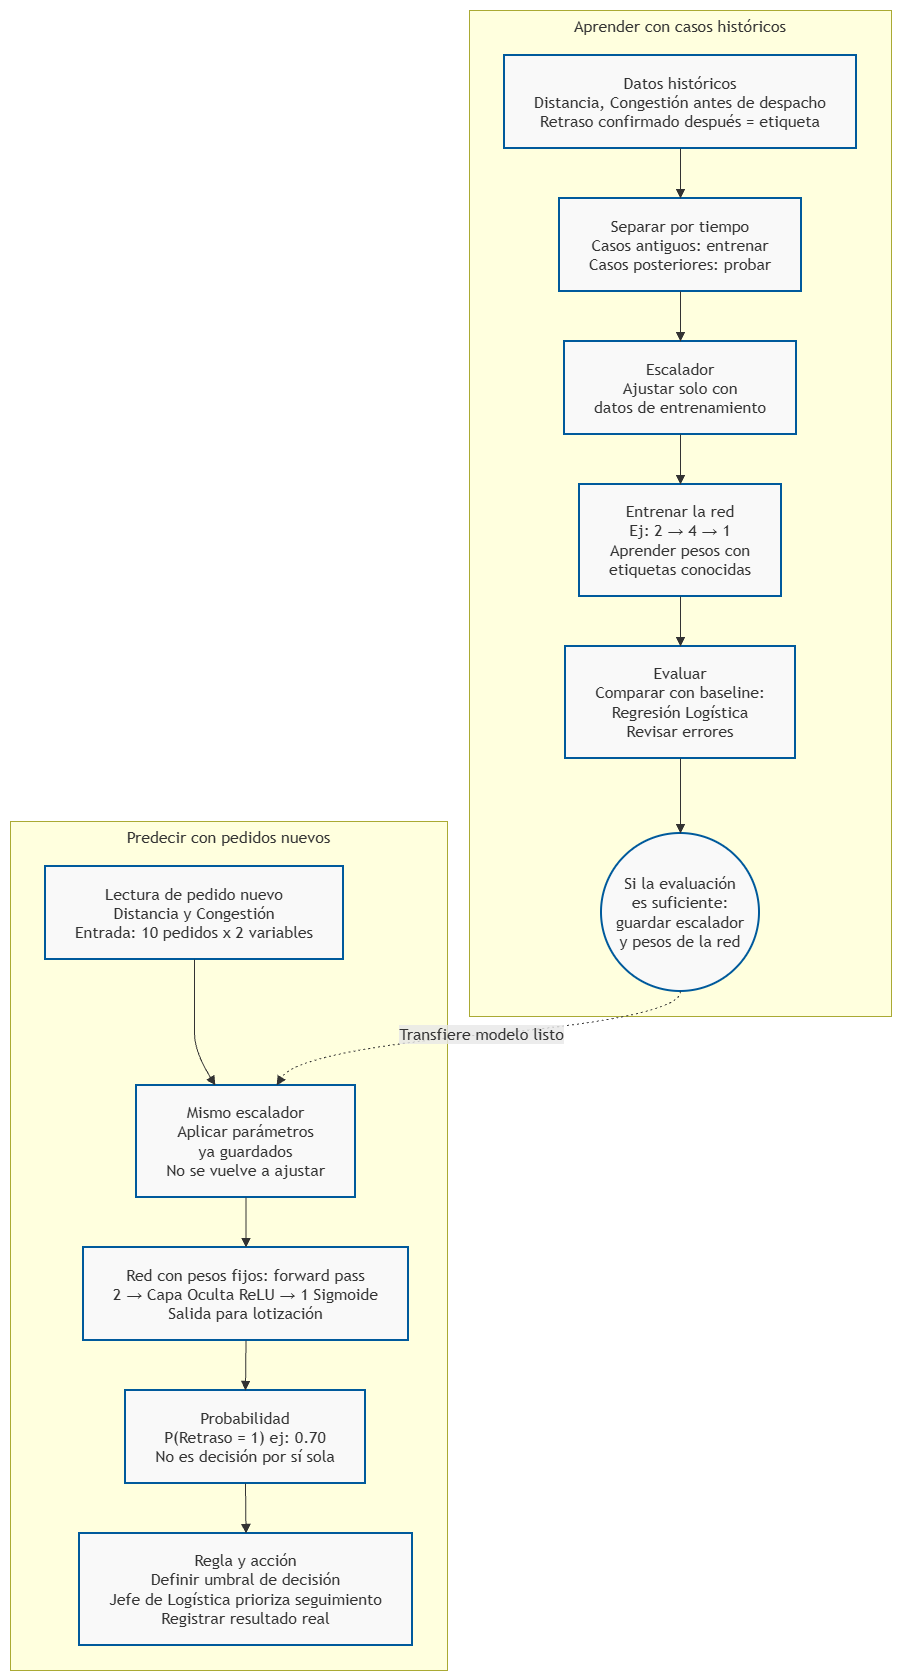

The diagram above was exported from draw.io. Its source (the exported page's mxGraphModel, read from the mxfile embedded in the PNG):
<mxGraphModel dx="1362" dy="746" grid="1" gridSize="10" guides="1" tooltips="1" connect="1" arrows="1" fold="1" page="1" pageScale="1" pageWidth="827" pageHeight="1169" math="0" shadow="0">
  <root>
    <mxCell id="0" />
    <mxCell id="1" parent="0" />
    <UserObject label="" mermaidData="{&#10;  &quot;data&quot;: &quot;graph TD\n    subgraph Fase1 [Aprender con casos históricos]\n        direction LR\n        A[Datos históricos&lt;br&gt;Distancia, Congestión antes de despacho&lt;br&gt;Retraso confirmado después = etiqueta] --&gt; B[Separar por tiempo&lt;br&gt;Casos antiguos: entrenar&lt;br&gt;Casos posteriores: probar]\n        B --&gt; C[Escalador&lt;br&gt;Ajustar solo con&lt;br&gt;datos de entrenamiento]\n        C --&gt; D[Entrenar la red&lt;br&gt;Ej: 2 → 4 → 1&lt;br&gt;Aprender pesos con&lt;br&gt;etiquetas conocidas]\n        D --&gt; E[Evaluar&lt;br&gt;Comparar con baseline:&lt;br&gt;Regresión Logística&lt;br&gt;Revisar errores]\n        \n        E --&gt; F((Si la evaluación &lt;br&gt;es suficiente: &lt;br&gt;guardar escalador &lt;br&gt;y pesos de la red))\n    end\n\n    subgraph Fase2 [Predecir con pedidos nuevos]\n        direction LR\n        G[Lectura de pedido nuevo&lt;br&gt;Distancia y Congestión&lt;br&gt;Entrada: 10 pedidos x 2 variables] --&gt; H[Mismo escalador&lt;br&gt;Aplicar parámetros&lt;br&gt;ya guardados&lt;br&gt;No se vuelve a ajustar]\n        H --&gt; I[Red con pesos fijos: forward pass&lt;br&gt;2 → Capa Oculta ReLU → 1 Sigmoide&lt;br&gt;Salida para lotización]\n        I --&gt; J[Probabilidad&lt;br&gt;P(Retraso = 1) ej: 0.70&lt;br&gt;No es decisión por sí sola]\n        J --&gt; K[Regla y acción&lt;br&gt;Definir umbral de decisión&lt;br&gt;Jefe de Logística prioriza seguimiento&lt;br&gt;Registrar resultado real]\n    end\n\n    F -.-&gt;|Transfiere modelo listo| H\n\n    classDef default fill:#f9f9f9,stroke:#005A9C,stroke-width:2px,color:#333;\n    classDef highlight fill:#e1f5fe,stroke:#0288d1,stroke-width:2px,color:#000;\n    class Fase1,Fase2 highlight;&quot;,&#10;  &quot;config&quot;: null&#10;}" id="Bo8DoO6PGuYFf2yDD_Of-1">
      <mxCell connectable="0" parent="1" style="group;transparentBounds=1;editIcon=1;lockedGroup=0;groupPadding=10;" vertex="1">
        <mxGeometry as="geometry" />
      </mxCell>
    </UserObject>
    <UserObject label="Aprender con casos históricos" mermaidId="n:Fase1" mermaidBaseStyle="html=1;whiteSpace=wrap;strokeWidth=1;verticalAlign=top;fillColor=light-dark(#ffffde,#1f2020);strokeColor=light-dark(#aaaa33,#cccccc);fontColor=light-dark(#333333,#cccccc);fontFamily=Trebuchet MS,Verdana,Arial,sans-serif;fontSize=16;" mermaidBaseValue="Aprender con casos históricos" id="Bo8DoO6PGuYFf2yDD_Of-2">
      <mxCell parent="Bo8DoO6PGuYFf2yDD_Of-1" style="html=1;whiteSpace=wrap;strokeWidth=1;verticalAlign=top;fillColor=light-dark(#ffffde,#1f2020);strokeColor=light-dark(#aaaa33,#cccccc);fontColor=light-dark(#333333,#cccccc);fontFamily=Trebuchet MS,Verdana,Arial,sans-serif;fontSize=16;" vertex="1">
        <mxGeometry height="1006" width="422" x="489" y="30" as="geometry" />
      </mxCell>
    </UserObject>
    <UserObject label="Datos históricos&#10;Distancia, Congestión antes de despacho&#10;Retraso confirmado después = etiqueta" mermaidId="n:A" mermaidBaseStyle="html=1;whiteSpace=wrap;strokeWidth=2;fillColor=#f9f9f9;strokeColor=#005A9C;fontColor=#333;fontFamily=Trebuchet MS,Verdana,Arial,sans-serif;fontSize=16;" mermaidBaseValue="Datos históricos&#10;Distancia, Congestión antes de despacho&#10;Retraso confirmado después = etiqueta" id="Bo8DoO6PGuYFf2yDD_Of-3">
      <mxCell parent="Bo8DoO6PGuYFf2yDD_Of-2" style="html=1;whiteSpace=wrap;strokeWidth=2;fillColor=#f9f9f9;strokeColor=#005A9C;fontColor=#333;fontFamily=Trebuchet MS,Verdana,Arial,sans-serif;fontSize=16;" vertex="1">
        <mxGeometry height="93" width="352" x="35" y="45" as="geometry" />
      </mxCell>
    </UserObject>
    <UserObject label="Separar por tiempo&#10;Casos antiguos: entrenar&#10;Casos posteriores: probar" mermaidId="n:B" mermaidBaseStyle="html=1;whiteSpace=wrap;strokeWidth=2;fillColor=#f9f9f9;strokeColor=#005A9C;fontColor=#333;fontFamily=Trebuchet MS,Verdana,Arial,sans-serif;fontSize=16;" mermaidBaseValue="Separar por tiempo&#10;Casos antiguos: entrenar&#10;Casos posteriores: probar" id="Bo8DoO6PGuYFf2yDD_Of-4">
      <mxCell parent="Bo8DoO6PGuYFf2yDD_Of-2" style="html=1;whiteSpace=wrap;strokeWidth=2;fillColor=#f9f9f9;strokeColor=#005A9C;fontColor=#333;fontFamily=Trebuchet MS,Verdana,Arial,sans-serif;fontSize=16;" vertex="1">
        <mxGeometry height="93" width="242" x="90" y="188" as="geometry" />
      </mxCell>
    </UserObject>
    <UserObject label="Escalador&#10;Ajustar solo con&#10;datos de entrenamiento" mermaidId="n:C" mermaidBaseStyle="html=1;whiteSpace=wrap;strokeWidth=2;fillColor=#f9f9f9;strokeColor=#005A9C;fontColor=#333;fontFamily=Trebuchet MS,Verdana,Arial,sans-serif;fontSize=16;" mermaidBaseValue="Escalador&#10;Ajustar solo con&#10;datos de entrenamiento" id="Bo8DoO6PGuYFf2yDD_Of-5">
      <mxCell parent="Bo8DoO6PGuYFf2yDD_Of-2" style="html=1;whiteSpace=wrap;strokeWidth=2;fillColor=#f9f9f9;strokeColor=#005A9C;fontColor=#333;fontFamily=Trebuchet MS,Verdana,Arial,sans-serif;fontSize=16;" vertex="1">
        <mxGeometry height="93" width="232" x="95" y="331" as="geometry" />
      </mxCell>
    </UserObject>
    <UserObject label="Entrenar la red&#10;Ej: 2 → 4 → 1&#10;Aprender pesos con&#10;etiquetas conocidas" mermaidId="n:D" mermaidBaseStyle="html=1;whiteSpace=wrap;strokeWidth=2;fillColor=#f9f9f9;strokeColor=#005A9C;fontColor=#333;fontFamily=Trebuchet MS,Verdana,Arial,sans-serif;fontSize=16;" mermaidBaseValue="Entrenar la red&#10;Ej: 2 → 4 → 1&#10;Aprender pesos con&#10;etiquetas conocidas" id="Bo8DoO6PGuYFf2yDD_Of-6">
      <mxCell parent="Bo8DoO6PGuYFf2yDD_Of-2" style="html=1;whiteSpace=wrap;strokeWidth=2;fillColor=#f9f9f9;strokeColor=#005A9C;fontColor=#333;fontFamily=Trebuchet MS,Verdana,Arial,sans-serif;fontSize=16;" vertex="1">
        <mxGeometry height="112" width="202" x="110" y="474" as="geometry" />
      </mxCell>
    </UserObject>
    <UserObject label="Evaluar&#10;Comparar con baseline:&#10;Regresión Logística&#10;Revisar errores" mermaidId="n:E" mermaidBaseStyle="html=1;whiteSpace=wrap;strokeWidth=2;fillColor=#f9f9f9;strokeColor=#005A9C;fontColor=#333;fontFamily=Trebuchet MS,Verdana,Arial,sans-serif;fontSize=16;" mermaidBaseValue="Evaluar&#10;Comparar con baseline:&#10;Regresión Logística&#10;Revisar errores" id="Bo8DoO6PGuYFf2yDD_Of-7">
      <mxCell parent="Bo8DoO6PGuYFf2yDD_Of-2" style="html=1;whiteSpace=wrap;strokeWidth=2;fillColor=#f9f9f9;strokeColor=#005A9C;fontColor=#333;fontFamily=Trebuchet MS,Verdana,Arial,sans-serif;fontSize=16;" vertex="1">
        <mxGeometry height="112" width="230" x="96" y="636" as="geometry" />
      </mxCell>
    </UserObject>
    <UserObject label="Si la evaluación&#10;es suficiente:&#10;guardar escalador&#10;y pesos de la red" mermaidId="n:F" mermaidBaseStyle="ellipse;html=1;aspect=fixed;strokeWidth=2;whiteSpace=wrap;fillColor=#f9f9f9;strokeColor=#005A9C;fontColor=#333;fontFamily=Trebuchet MS,Verdana,Arial,sans-serif;fontSize=16;" mermaidBaseValue="Si la evaluación&#10;es suficiente:&#10;guardar escalador&#10;y pesos de la red" id="Bo8DoO6PGuYFf2yDD_Of-8">
      <mxCell parent="Bo8DoO6PGuYFf2yDD_Of-2" style="ellipse;html=1;aspect=fixed;strokeWidth=2;whiteSpace=wrap;fillColor=#f9f9f9;strokeColor=#005A9C;fontColor=#333;fontFamily=Trebuchet MS,Verdana,Arial,sans-serif;fontSize=16;" vertex="1">
        <mxGeometry height="158" width="158" x="132" y="823" as="geometry" />
      </mxCell>
    </UserObject>
    <UserObject label="" mermaidId="e:A-&gt;B#0" mermaidBaseStyle="curved=1;startArrow=none;endArrow=block;endSize=7;strokeColor=light-dark(#333333,#cccccc);exitX=0.5;exitY=1;entryX=0.5;entryY=0;" mermaidBaseValue="" id="Bo8DoO6PGuYFf2yDD_Of-9">
      <mxCell edge="1" parent="Bo8DoO6PGuYFf2yDD_Of-2" source="Bo8DoO6PGuYFf2yDD_Of-3" style="curved=1;startArrow=none;endArrow=block;endSize=7;strokeColor=light-dark(#333333,#cccccc);exitX=0.5;exitY=1;entryX=0.5;entryY=0;rounded=0;" target="Bo8DoO6PGuYFf2yDD_Of-4">
        <mxGeometry relative="1" as="geometry">
          <Array as="points" />
        </mxGeometry>
      </mxCell>
    </UserObject>
    <UserObject label="" mermaidId="e:B-&gt;C#0" mermaidBaseStyle="curved=1;startArrow=none;endArrow=block;endSize=7;strokeColor=light-dark(#333333,#cccccc);exitX=0.5;exitY=1;entryX=0.5;entryY=0;" mermaidBaseValue="" id="Bo8DoO6PGuYFf2yDD_Of-10">
      <mxCell edge="1" parent="Bo8DoO6PGuYFf2yDD_Of-2" source="Bo8DoO6PGuYFf2yDD_Of-4" style="curved=1;startArrow=none;endArrow=block;endSize=7;strokeColor=light-dark(#333333,#cccccc);exitX=0.5;exitY=1;entryX=0.5;entryY=0;rounded=0;" target="Bo8DoO6PGuYFf2yDD_Of-5">
        <mxGeometry relative="1" as="geometry">
          <Array as="points" />
        </mxGeometry>
      </mxCell>
    </UserObject>
    <UserObject label="" mermaidId="e:C-&gt;D#0" mermaidBaseStyle="curved=1;startArrow=none;endArrow=block;endSize=7;strokeColor=light-dark(#333333,#cccccc);exitX=0.5;exitY=1;entryX=0.5;entryY=0;" mermaidBaseValue="" id="Bo8DoO6PGuYFf2yDD_Of-11">
      <mxCell edge="1" parent="Bo8DoO6PGuYFf2yDD_Of-2" source="Bo8DoO6PGuYFf2yDD_Of-5" style="curved=1;startArrow=none;endArrow=block;endSize=7;strokeColor=light-dark(#333333,#cccccc);exitX=0.5;exitY=1;entryX=0.5;entryY=0;rounded=0;" target="Bo8DoO6PGuYFf2yDD_Of-6">
        <mxGeometry relative="1" as="geometry">
          <Array as="points" />
        </mxGeometry>
      </mxCell>
    </UserObject>
    <UserObject label="" mermaidId="e:D-&gt;E#0" mermaidBaseStyle="curved=1;startArrow=none;endArrow=block;endSize=7;strokeColor=light-dark(#333333,#cccccc);exitX=0.5;exitY=1;entryX=0.5;entryY=0;" mermaidBaseValue="" id="Bo8DoO6PGuYFf2yDD_Of-12">
      <mxCell edge="1" parent="Bo8DoO6PGuYFf2yDD_Of-2" source="Bo8DoO6PGuYFf2yDD_Of-6" style="curved=1;startArrow=none;endArrow=block;endSize=7;strokeColor=light-dark(#333333,#cccccc);exitX=0.5;exitY=1;entryX=0.5;entryY=0;rounded=0;" target="Bo8DoO6PGuYFf2yDD_Of-7">
        <mxGeometry relative="1" as="geometry">
          <Array as="points" />
        </mxGeometry>
      </mxCell>
    </UserObject>
    <UserObject label="" mermaidId="e:E-&gt;F#0" mermaidBaseStyle="curved=1;startArrow=none;endArrow=block;endSize=7;strokeColor=light-dark(#333333,#cccccc);exitX=0.5;exitY=1;entryX=0.5;entryY=0;" mermaidBaseValue="" id="Bo8DoO6PGuYFf2yDD_Of-13">
      <mxCell edge="1" parent="Bo8DoO6PGuYFf2yDD_Of-2" source="Bo8DoO6PGuYFf2yDD_Of-7" style="curved=1;startArrow=none;endArrow=block;endSize=7;strokeColor=light-dark(#333333,#cccccc);exitX=0.5;exitY=1;entryX=0.5;entryY=0;rounded=0;" target="Bo8DoO6PGuYFf2yDD_Of-8">
        <mxGeometry relative="1" as="geometry">
          <Array as="points" />
        </mxGeometry>
      </mxCell>
    </UserObject>
    <UserObject label="Predecir con pedidos nuevos" mermaidId="n:Fase2" mermaidBaseStyle="html=1;whiteSpace=wrap;strokeWidth=1;verticalAlign=top;fillColor=light-dark(#ffffde,#1f2020);strokeColor=light-dark(#aaaa33,#cccccc);fontColor=light-dark(#333333,#cccccc);fontFamily=Trebuchet MS,Verdana,Arial,sans-serif;fontSize=16;" mermaidBaseValue="Predecir con pedidos nuevos" id="Bo8DoO6PGuYFf2yDD_Of-14">
      <mxCell parent="Bo8DoO6PGuYFf2yDD_Of-1" style="html=1;whiteSpace=wrap;strokeWidth=1;verticalAlign=top;fillColor=light-dark(#ffffde,#1f2020);strokeColor=light-dark(#aaaa33,#cccccc);fontColor=light-dark(#333333,#cccccc);fontFamily=Trebuchet MS,Verdana,Arial,sans-serif;fontSize=16;" vertex="1">
        <mxGeometry height="849" width="437" x="30" y="841" as="geometry" />
      </mxCell>
    </UserObject>
    <UserObject label="Lectura de pedido nuevo&#10;Distancia y Congestión&#10;Entrada: 10 pedidos x 2 variables" mermaidId="n:G" mermaidBaseStyle="html=1;whiteSpace=wrap;strokeWidth=2;fillColor=#f9f9f9;strokeColor=#005A9C;fontColor=#333;fontFamily=Trebuchet MS,Verdana,Arial,sans-serif;fontSize=16;" mermaidBaseValue="Lectura de pedido nuevo&#10;Distancia y Congestión&#10;Entrada: 10 pedidos x 2 variables" id="Bo8DoO6PGuYFf2yDD_Of-15">
      <mxCell parent="Bo8DoO6PGuYFf2yDD_Of-14" style="html=1;whiteSpace=wrap;strokeWidth=2;fillColor=#f9f9f9;strokeColor=#005A9C;fontColor=#333;fontFamily=Trebuchet MS,Verdana,Arial,sans-serif;fontSize=16;" vertex="1">
        <mxGeometry height="93" width="298" x="35" y="45" as="geometry" />
      </mxCell>
    </UserObject>
    <UserObject label="Mismo escalador&#10;Aplicar parámetros&#10;ya guardados&#10;No se vuelve a ajustar" mermaidId="n:H" mermaidBaseStyle="html=1;whiteSpace=wrap;strokeWidth=2;fillColor=#f9f9f9;strokeColor=#005A9C;fontColor=#333;fontFamily=Trebuchet MS,Verdana,Arial,sans-serif;fontSize=16;" mermaidBaseValue="Mismo escalador&#10;Aplicar parámetros&#10;ya guardados&#10;No se vuelve a ajustar" id="Bo8DoO6PGuYFf2yDD_Of-16">
      <mxCell parent="Bo8DoO6PGuYFf2yDD_Of-14" style="html=1;whiteSpace=wrap;strokeWidth=2;fillColor=#f9f9f9;strokeColor=#005A9C;fontColor=#333;fontFamily=Trebuchet MS,Verdana,Arial,sans-serif;fontSize=16;" vertex="1">
        <mxGeometry height="112" width="219" x="126" y="264" as="geometry" />
      </mxCell>
    </UserObject>
    <UserObject label="Red con pesos fijos: forward pass&#10;2 → Capa Oculta ReLU → 1 Sigmoide&#10;Salida para lotización" mermaidId="n:I" mermaidBaseStyle="html=1;whiteSpace=wrap;strokeWidth=2;fillColor=#f9f9f9;strokeColor=#005A9C;fontColor=#333;fontFamily=Trebuchet MS,Verdana,Arial,sans-serif;fontSize=16;" mermaidBaseValue="Red con pesos fijos: forward pass&#10;2 → Capa Oculta ReLU → 1 Sigmoide&#10;Salida para lotización" id="Bo8DoO6PGuYFf2yDD_Of-17">
      <mxCell parent="Bo8DoO6PGuYFf2yDD_Of-14" style="html=1;whiteSpace=wrap;strokeWidth=2;fillColor=#f9f9f9;strokeColor=#005A9C;fontColor=#333;fontFamily=Trebuchet MS,Verdana,Arial,sans-serif;fontSize=16;" vertex="1">
        <mxGeometry height="93" width="325" x="73" y="426" as="geometry" />
      </mxCell>
    </UserObject>
    <UserObject label="Probabilidad&#10;P(Retraso = 1) ej: 0.70&#10;No es decisión por sí sola" mermaidId="n:J" mermaidBaseStyle="html=1;whiteSpace=wrap;strokeWidth=2;fillColor=#f9f9f9;strokeColor=#005A9C;fontColor=#333;fontFamily=Trebuchet MS,Verdana,Arial,sans-serif;fontSize=16;" mermaidBaseValue="Probabilidad&#10;P(Retraso = 1) ej: 0.70&#10;No es decisión por sí sola" id="Bo8DoO6PGuYFf2yDD_Of-18">
      <mxCell parent="Bo8DoO6PGuYFf2yDD_Of-14" style="html=1;whiteSpace=wrap;strokeWidth=2;fillColor=#f9f9f9;strokeColor=#005A9C;fontColor=#333;fontFamily=Trebuchet MS,Verdana,Arial,sans-serif;fontSize=16;" vertex="1">
        <mxGeometry height="93" width="240" x="115" y="569" as="geometry" />
      </mxCell>
    </UserObject>
    <UserObject label="Regla y acción&#10;Definir umbral de decisión&#10;Jefe de Logística prioriza seguimiento&#10;Registrar resultado real" mermaidId="n:K" mermaidBaseStyle="html=1;whiteSpace=wrap;strokeWidth=2;fillColor=#f9f9f9;strokeColor=#005A9C;fontColor=#333;fontFamily=Trebuchet MS,Verdana,Arial,sans-serif;fontSize=16;" mermaidBaseValue="Regla y acción&#10;Definir umbral de decisión&#10;Jefe de Logística prioriza seguimiento&#10;Registrar resultado real" id="Bo8DoO6PGuYFf2yDD_Of-19">
      <mxCell parent="Bo8DoO6PGuYFf2yDD_Of-14" style="html=1;whiteSpace=wrap;strokeWidth=2;fillColor=#f9f9f9;strokeColor=#005A9C;fontColor=#333;fontFamily=Trebuchet MS,Verdana,Arial,sans-serif;fontSize=16;" vertex="1">
        <mxGeometry height="112" width="333" x="69" y="712" as="geometry" />
      </mxCell>
    </UserObject>
    <UserObject label="" mermaidId="e:G-&gt;H#0" mermaidBaseStyle="curved=1;startArrow=none;endArrow=block;endSize=7;strokeColor=light-dark(#333333,#cccccc);exitX=0.5;exitY=1;entryX=0.36;entryY=0;" mermaidBaseValue="" id="Bo8DoO6PGuYFf2yDD_Of-20">
      <mxCell edge="1" parent="Bo8DoO6PGuYFf2yDD_Of-14" source="Bo8DoO6PGuYFf2yDD_Of-15" style="curved=1;startArrow=none;endArrow=block;endSize=7;strokeColor=light-dark(#333333,#cccccc);exitX=0.5;exitY=1;entryX=0.36;entryY=0;rounded=0;" target="Bo8DoO6PGuYFf2yDD_Of-16">
        <mxGeometry relative="1" as="geometry">
          <Array as="points">
            <mxPoint x="184" y="195" />
            <mxPoint x="184" y="230" />
          </Array>
        </mxGeometry>
      </mxCell>
    </UserObject>
    <UserObject label="" mermaidId="e:H-&gt;I#0" mermaidBaseStyle="curved=1;startArrow=none;endArrow=block;endSize=7;strokeColor=light-dark(#333333,#cccccc);exitX=0.5;exitY=1;entryX=0.5;entryY=0;" mermaidBaseValue="" id="Bo8DoO6PGuYFf2yDD_Of-21">
      <mxCell edge="1" parent="Bo8DoO6PGuYFf2yDD_Of-14" source="Bo8DoO6PGuYFf2yDD_Of-16" style="curved=1;startArrow=none;endArrow=block;endSize=7;strokeColor=light-dark(#333333,#cccccc);exitX=0.5;exitY=1;entryX=0.5;entryY=0;rounded=0;" target="Bo8DoO6PGuYFf2yDD_Of-17">
        <mxGeometry relative="1" as="geometry">
          <Array as="points" />
        </mxGeometry>
      </mxCell>
    </UserObject>
    <UserObject label="" mermaidId="e:I-&gt;J#0" mermaidBaseStyle="curved=1;startArrow=none;endArrow=block;endSize=7;strokeColor=light-dark(#333333,#cccccc);exitX=0.5;exitY=1;entryX=0.5;entryY=0;" mermaidBaseValue="" id="Bo8DoO6PGuYFf2yDD_Of-22">
      <mxCell edge="1" parent="Bo8DoO6PGuYFf2yDD_Of-14" source="Bo8DoO6PGuYFf2yDD_Of-17" style="curved=1;startArrow=none;endArrow=block;endSize=7;strokeColor=light-dark(#333333,#cccccc);exitX=0.5;exitY=1;entryX=0.5;entryY=0;rounded=0;" target="Bo8DoO6PGuYFf2yDD_Of-18">
        <mxGeometry relative="1" as="geometry">
          <Array as="points" />
        </mxGeometry>
      </mxCell>
    </UserObject>
    <UserObject label="" mermaidId="e:J-&gt;K#0" mermaidBaseStyle="curved=1;startArrow=none;endArrow=block;endSize=7;strokeColor=light-dark(#333333,#cccccc);exitX=0.5;exitY=1;entryX=0.5;entryY=0;" mermaidBaseValue="" id="Bo8DoO6PGuYFf2yDD_Of-23">
      <mxCell edge="1" parent="Bo8DoO6PGuYFf2yDD_Of-14" source="Bo8DoO6PGuYFf2yDD_Of-18" style="curved=1;startArrow=none;endArrow=block;endSize=7;strokeColor=light-dark(#333333,#cccccc);exitX=0.5;exitY=1;entryX=0.5;entryY=0;rounded=0;" target="Bo8DoO6PGuYFf2yDD_Of-19">
        <mxGeometry relative="1" as="geometry">
          <Array as="points" />
        </mxGeometry>
      </mxCell>
    </UserObject>
    <UserObject label="Transfiere modelo listo" mermaidId="e:F-&gt;H#0" mermaidBaseStyle="curved=1;dashed=1;dashPattern=2 3;fixDash=1;startArrow=none;endArrow=block;endSize=7;strokeColor=light-dark(#333333,#cccccc);html=1;fontSize=16;labelBackgroundColor=light-dark(#E8E8E88D,#2a2a2a8D);fontFamily=Trebuchet MS,Verdana,Arial,sans-serif;fontColor=light-dark(#333333,#cccccc);exitX=0.5;exitY=1;entryX=0.64;entryY=0;" mermaidBaseValue="Transfiere modelo listo" id="Bo8DoO6PGuYFf2yDD_Of-24">
      <mxCell edge="1" parent="Bo8DoO6PGuYFf2yDD_Of-1" source="Bo8DoO6PGuYFf2yDD_Of-8" style="curved=1;dashed=1;dashPattern=2 3;fixDash=1;startArrow=none;endArrow=block;endSize=7;strokeColor=light-dark(#333333,#cccccc);html=1;fontSize=16;labelBackgroundColor=light-dark(#E8E8E88D,#2a2a2a8D);fontFamily=Trebuchet MS,Verdana,Arial,sans-serif;fontColor=light-dark(#333333,#cccccc);exitX=0.5;exitY=1;entryX=0.64;entryY=0;rounded=0;" target="Bo8DoO6PGuYFf2yDD_Of-16">
        <mxGeometry relative="1" as="geometry">
          <Array as="points">
            <mxPoint x="700" y="1036" />
            <mxPoint x="317" y="1071" />
          </Array>
        </mxGeometry>
      </mxCell>
    </UserObject>
  </root>
</mxGraphModel>